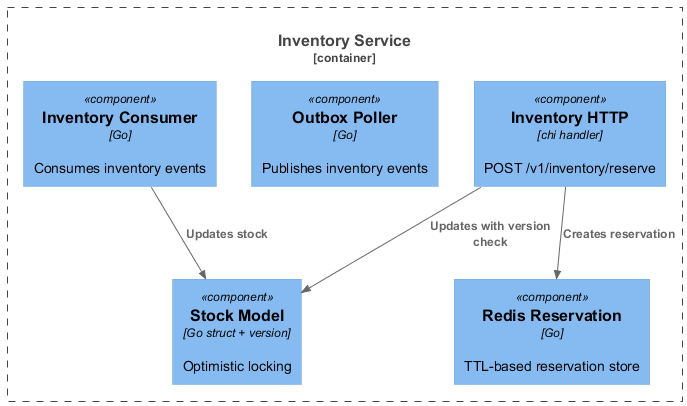

The diagram above was rendered by PlantUML. Its source (embedded in the PNG):
@startuml c4-level-3-inventory
!include https://raw.githubusercontent.com/plantuml-stdlib/C4-PlantUML/master/C4_Component.puml

Container_Boundary(inventory, "Inventory Service") {
    Component(inventory_handler, "Inventory HTTP", "chi handler", "POST /v1/inventory/reserve")
    Component(stock_model, "Stock Model", "Go struct + version", "Optimistic locking")
    Component(redis_reserve, "Redis Reservation", "Go", "TTL-based reservation store")
    Component(outbox_poller, "Outbox Poller", "Go", "Publishes inventory events")
    Component(consumer, "Inventory Consumer", "Go", "Consumes inventory events")
}

Rel(inventory_handler, stock_model, "Updates with version check")
Rel(inventory_handler, redis_reserve, "Creates reservation")
Rel(consumer, stock_model, "Updates stock")

@enduml